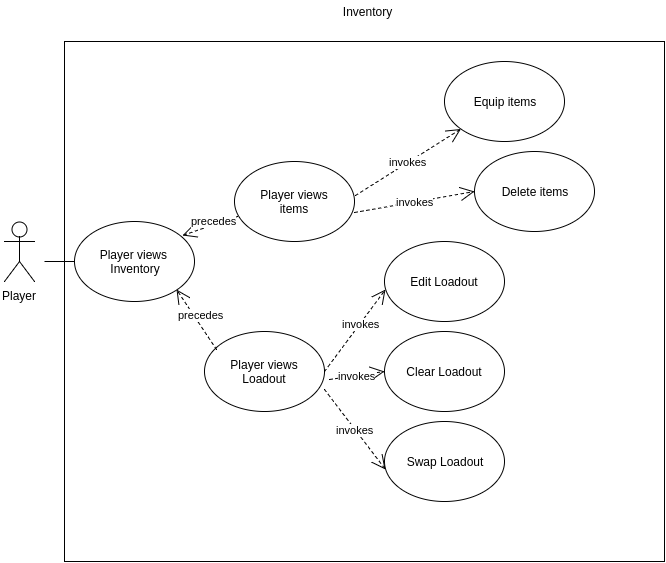

The diagram above was exported from draw.io. Its source (the exported page's mxGraphModel, read from the mxfile embedded in the PNG):
<mxGraphModel dx="1345" dy="881" grid="1" gridSize="10" guides="1" tooltips="1" connect="1" arrows="1" fold="1" page="1" pageScale="1" pageWidth="850" pageHeight="1100" math="0" shadow="0">
  <root>
    <mxCell id="0" />
    <mxCell id="1" parent="0" />
    <mxCell id="2eb43cfa1717a731-4" value="Player" style="shape=umlActor;verticalLabelPosition=bottom;labelBackgroundColor=#ffffff;verticalAlign=top;html=1;" vertex="1" parent="1">
      <mxGeometry x="60" y="350" width="30" height="60" as="geometry" />
    </mxCell>
    <mxCell id="2eb43cfa1717a731-9" value="" style="whiteSpace=wrap;html=1;" vertex="1" parent="1">
      <mxGeometry x="120" y="170" width="600" height="520" as="geometry" />
    </mxCell>
    <mxCell id="2eb43cfa1717a731-11" value="Player views&lt;div&gt;items&lt;/div&gt;" style="ellipse;whiteSpace=wrap;html=1;" vertex="1" parent="1">
      <mxGeometry x="290" y="290" width="120" height="80" as="geometry" />
    </mxCell>
    <mxCell id="2eb43cfa1717a731-13" value="Player views&lt;div&gt;Loadout&lt;/div&gt;" style="ellipse;whiteSpace=wrap;html=1;" vertex="1" parent="1">
      <mxGeometry x="260" y="460" width="120" height="80" as="geometry" />
    </mxCell>
    <mxCell id="2eb43cfa1717a731-23" value="Inventory" style="text;html=1;strokeColor=none;fillColor=none;align=center;verticalAlign=middle;whiteSpace=wrap;" vertex="1" parent="1">
      <mxGeometry x="310" y="130" width="225" height="20" as="geometry" />
    </mxCell>
    <mxCell id="2eb43cfa1717a731-26" value="Edit Loadout" style="ellipse;whiteSpace=wrap;html=1;" vertex="1" parent="1">
      <mxGeometry x="440" y="370" width="120" height="80" as="geometry" />
    </mxCell>
    <mxCell id="2eb43cfa1717a731-27" value="Clear Loadout" style="ellipse;whiteSpace=wrap;html=1;" vertex="1" parent="1">
      <mxGeometry x="440" y="460" width="120" height="80" as="geometry" />
    </mxCell>
    <mxCell id="2eb43cfa1717a731-28" value="Swap Loadout" style="ellipse;whiteSpace=wrap;html=1;" vertex="1" parent="1">
      <mxGeometry x="440" y="550" width="120" height="80" as="geometry" />
    </mxCell>
    <mxCell id="2eb43cfa1717a731-29" value="invokes" style="endArrow=open;endSize=12;dashed=1;html=1;exitX=1;exitY=0.5;entryX=0.008;entryY=0.6;entryPerimeter=0;" edge="1" parent="1" source="2eb43cfa1717a731-13" target="2eb43cfa1717a731-26">
      <mxGeometry x="0.1809" y="-1" width="160" relative="1" as="geometry">
        <mxPoint x="60" y="860" as="sourcePoint" />
        <mxPoint x="220" y="860" as="targetPoint" />
        <mxPoint as="offset" />
      </mxGeometry>
    </mxCell>
    <mxCell id="2eb43cfa1717a731-31" value="invokes" style="endArrow=open;endSize=12;dashed=1;html=1;exitX=1.042;exitY=0.6;entryX=0;entryY=0.5;exitPerimeter=0;" edge="1" parent="1" source="2eb43cfa1717a731-13" target="2eb43cfa1717a731-27">
      <mxGeometry x="350" y="428" width="160" as="geometry">
        <mxPoint x="350" y="480" as="sourcePoint" />
        <mxPoint x="451" y="428" as="targetPoint" />
        <mxPoint as="offset" />
      </mxGeometry>
    </mxCell>
    <mxCell id="2eb43cfa1717a731-32" value="invokes" style="endArrow=open;endSize=12;dashed=1;html=1;exitX=1;exitY=0.725;entryX=0.008;entryY=0.6;entryPerimeter=0;exitPerimeter=0;" edge="1" parent="1" source="2eb43cfa1717a731-13" target="2eb43cfa1717a731-28">
      <mxGeometry x="360" y="438" width="160" as="geometry">
        <mxPoint x="360" y="490" as="sourcePoint" />
        <mxPoint x="461" y="438" as="targetPoint" />
        <mxPoint as="offset" />
      </mxGeometry>
    </mxCell>
    <mxCell id="2eb43cfa1717a731-35" value="&lt;span style=&quot;font-weight: normal&quot;&gt;Equip items&lt;/span&gt;" style="ellipse;whiteSpace=wrap;html=1;fontStyle=1" vertex="1" parent="1">
      <mxGeometry x="500" y="190" width="120" height="80" as="geometry" />
    </mxCell>
    <mxCell id="2eb43cfa1717a731-36" value="invokes" style="endArrow=open;endSize=12;dashed=1;html=1;exitX=1.008;exitY=0.425;exitPerimeter=0;" edge="1" parent="1" source="2eb43cfa1717a731-11" target="2eb43cfa1717a731-35">
      <mxGeometry x="380" y="458" width="160" as="geometry">
        <mxPoint x="380" y="510" as="sourcePoint" />
        <mxPoint x="481" y="458" as="targetPoint" />
        <mxPoint as="offset" />
      </mxGeometry>
    </mxCell>
    <mxCell id="2eb43cfa1717a731-37" value="Delete items" style="ellipse;whiteSpace=wrap;html=1;" vertex="1" parent="1">
      <mxGeometry x="530" y="280" width="120" height="80" as="geometry" />
    </mxCell>
    <mxCell id="2eb43cfa1717a731-38" value="invokes" style="endArrow=open;endSize=12;dashed=1;html=1;exitX=1;exitY=0.638;entryX=0;entryY=0.5;exitPerimeter=0;" edge="1" parent="1" source="2eb43cfa1717a731-11" target="2eb43cfa1717a731-37">
      <mxGeometry x="390" y="468" width="160" as="geometry">
        <mxPoint x="390" y="520" as="sourcePoint" />
        <mxPoint x="491" y="468" as="targetPoint" />
        <mxPoint as="offset" />
      </mxGeometry>
    </mxCell>
    <mxCell id="2eb43cfa1717a731-41" value="Player views&amp;nbsp;&lt;div&gt;Inventory&lt;/div&gt;" style="ellipse;whiteSpace=wrap;html=1;" vertex="1" parent="1">
      <mxGeometry x="130" y="350" width="120" height="80" as="geometry" />
    </mxCell>
    <mxCell id="2eb43cfa1717a731-42" value="" style="endArrow=none;html=1;entryX=0;entryY=0.5;" edge="1" parent="1" target="2eb43cfa1717a731-41">
      <mxGeometry width="50" height="50" relative="1" as="geometry">
        <mxPoint x="100" y="390" as="sourcePoint" />
        <mxPoint x="110" y="860" as="targetPoint" />
      </mxGeometry>
    </mxCell>
    <mxCell id="2eb43cfa1717a731-46" value="precedes" style="endArrow=open;endSize=12;dashed=1;html=1;exitX=0.026;exitY=0.69;entryX=0.901;entryY=0.179;entryPerimeter=0;exitPerimeter=0;" edge="1" parent="1" source="2eb43cfa1717a731-11" target="2eb43cfa1717a731-41">
      <mxGeometry width="160" as="geometry">
        <mxPoint x="420" y="550" as="sourcePoint" />
        <mxPoint x="521" y="498" as="targetPoint" />
        <mxPoint x="4" y="-5" as="offset" />
      </mxGeometry>
    </mxCell>
    <mxCell id="2eb43cfa1717a731-47" value="precedes" style="endArrow=open;endSize=12;dashed=1;html=1;exitX=0.103;exitY=0.231;entryX=1;entryY=1;exitPerimeter=0;" edge="1" parent="1" source="2eb43cfa1717a731-13" target="2eb43cfa1717a731-41">
      <mxGeometry x="10" y="10" width="160" as="geometry">
        <mxPoint x="303.16666666666674" y="355.16666666666674" as="sourcePoint" />
        <mxPoint x="248.16666666666674" y="374.3333333333335" as="targetPoint" />
        <mxPoint x="4" y="-5" as="offset" />
      </mxGeometry>
    </mxCell>
  </root>
</mxGraphModel>